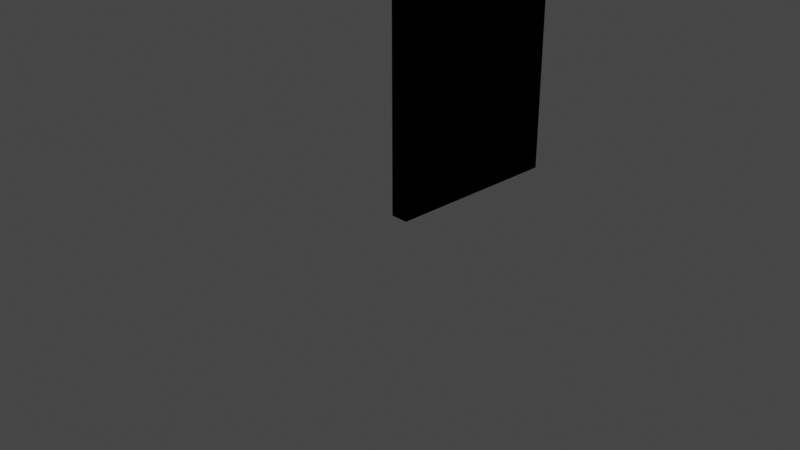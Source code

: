 # Source: walls3.blend  (saved by Blender 3.1.7; exported with 4.5.12 LTS)
import bpy
from mathutils import Matrix  # noqa: F401  (used for matrix-valued properties, if any)

bpy.ops.wm.read_factory_settings(use_empty=True)
scene = bpy.context.scene
scene.name = 'Scene'

# ---- collections
col_collection = bpy.data.collections.new('Collection'); scene.collection.children.link(col_collection)
col_mesh = bpy.data.collections.new('Mesh'); scene.collection.children.link(col_mesh)
col_rig = bpy.data.collections.new('Rig'); scene.collection.children.link(col_rig)
col_collision = bpy.data.collections.new('Collision'); scene.collection.children.link(col_collision)
col_extras = bpy.data.collections.new('Extras'); scene.collection.children.link(col_extras)

# ---- images (referenced by path relative to the original .blend; pixels are not part of the script)
import os
ASSET_DIR = os.environ.get("B2B_ASSET_DIR", "")  # directory of the original .blend (textures are referenced by path, not embedded)
HERE = os.path.dirname(os.path.abspath(__file__))  # packed textures are extracted next to this script under _unpacked/

def load_image(name, relpath, width, height, colorspace="sRGB"):
    """Load a texture the original file referenced (path relative to the .blend, or extracted next to this script)."""
    p = next((c for c in (os.path.join(HERE, relpath), os.path.join(ASSET_DIR, relpath)) if relpath and os.path.exists(c)), "")
    if p:
        img = bpy.data.images.load(p, check_existing=True)
        img.name = name
    else:  # same state as the original file: an image datablock whose file is absent (Cycles renders it pink)
        img = bpy.data.images.new(name, width, height)
        img.source = "FILE"
        img.filepath = "//" + (relpath or name)
    img.colorspace_settings.name = colorspace
    return img
img_palette_bmp = load_image('palette.bmp', 'palette.bmp', 1024, 1024, 'sRGB')
img_mat_prop_bmp = load_image('mat_prop.bmp', 'mat_prop.bmp', 1024, 1024, 'sRGB')

# ---- materials (node trees are filled in below, after node groups)
mat_m_default = bpy.data.materials.new('M_Default')
mat_m_default.use_transparent_shadow = False

# ---- material node trees
mat_m_default.use_nodes = True; mat_m_default.node_tree.nodes.clear()
_N = mat_m_default.node_tree.nodes; _L = mat_m_default.node_tree.links
n0 = _N.new('ShaderNodeOutputMaterial'); n0.name = 'Material Output'; n0.location = (300, 300)
n1 = _N.new('ShaderNodeTexImage'); n1.name = 'Image Texture.001'; n1.location = (-460, 280)
n1.image = img_palette_bmp
n1.interpolation = 'Closest'
n2 = _N.new('ShaderNodeTexImage'); n2.name = 'Image Texture'; n2.location = (-580, -60)
n2.image = img_mat_prop_bmp
n2.interpolation = 'Closest'
n3 = _N.new('ShaderNodeBsdfPrincipled'); n3.name = 'Principled BSDF'; n3.location = (10, 300)
n3.distribution = 'GGX'
n3.subsurface_method = 'BURLEY'
n3.inputs[3].default_value = 1.45
n3.inputs[27].default_value = (0.0, 0.0, 0.0, 1.0)
n3.inputs[28].default_value = 1.0
n4 = _N.new('ShaderNodeSeparateColor'); n4.name = 'Separate RGB'; n4.location = (-280, 0)
_L.new(n3.outputs[0], n0.inputs[0])
_L.new(n1.outputs[0], n3.inputs[0])
_L.new(n2.outputs[0], n4.inputs[0])
_L.new(n4.outputs[1], n3.inputs[13])
_L.new(n4.outputs[2], n3.inputs[2])
_L.new(n4.outputs[0], n3.inputs[1])
n0.is_active_output = True

# ---- world
world_world = bpy.data.worlds.new('World'); scene.world = world_world
world_world.use_nodes = True; world_world.node_tree.nodes.clear()
_N = world_world.node_tree.nodes; _L = world_world.node_tree.links
n0 = _N.new('ShaderNodeOutputWorld'); n0.name = 'World Output'; n0.location = (300, 300)
n1 = _N.new('ShaderNodeBackground'); n1.name = 'Background'; n1.location = (10, 300)
n1.inputs[0].default_value = (0.05088, 0.05088, 0.05088, 1.0)
_L.new(n1.outputs[0], n0.inputs[0])
n0.is_active_output = True
world_world.color = (0.05088, 0.05088, 0.05088)
world_world.use_sun_shadow = False
world_world.sun_shadow_jitter_overblur = 0.0

# ---- cameras
cam_camera = bpy.data.cameras.new('Camera')
cam_camera.clip_end = 100.0
cam_camera.ortho_scale = 7.314

# ---- lights
light_light = bpy.data.lights.new('Light', 'POINT')
light_light.transmission_factor = 0.0
light_light.energy = 1000.0
light_light.shadow_soft_size = 0.1
light_light.shadow_maximum_resolution = 0.006
light_light.use_absolute_resolution = True

# ---- meshes
me_cube_008 = bpy.data.meshes.new('Cube.008')
me_cube_008.from_pydata([(0.1, 2.0, 3.0), (0.1, 2.0, 0.0), (0.1, 0.0, 3.0), (0.1, 0.0, 0.0), (-0.1, 2.0, 3.0), (-0.1, 2.0, 0.0), (-0.1, 0.0, 3.0), (-0.1, 0.0, 0.0), (0.1, 2.0, 2.0), (0.1, 2.0, 1.0), (-0.1, 0.0, 1.0), (-0.1, 0.0, 2.0), (0.1, 0.0, 2.0), (0.1, 0.0, 1.0), (-0.1, 2.0, 2.0), (-0.1, 2.0, 1.0)], [], [(0, 2, 12, 8), (12, 2, 6, 11), (10, 15, 5, 7), (9, 8, 12, 13), (14, 4, 0, 8), (11, 14, 15, 10), (1, 9, 13, 3), (4, 6, 2, 0), (5, 15, 9, 1), (15, 14, 8, 9), (1, 3, 7, 5), (6, 4, 14, 11), (3, 13, 10, 7), (13, 12, 11, 10)])
_uv = me_cube_008.uv_layers.new(name='UVMap')
_uv.uv.foreach_set('vector', [0.891, 0.6121, 0.891, 0.6121, 0.891, 0.6121, 0.891, 0.6121, 0.6743, 0.8462, 0.6743, 0.8462, 0.6743, 0.8462, 0.6743, 0.8462, 0.9235, 0.6132, 0.9235, 0.6132, 0.9235, 0.6132, 0.9235, 0.6132, 0.891, 0.6121, 0.891, 0.6121, 0.891, 0.6121, 0.891, 0.6121, 0.6743, 0.8462, 0.6743, 0.8462, 0.6743, 0.8462, 0.6743, 0.8462, 0.891, 0.6121, 0.891, 0.6121, 0.891, 0.6121, 0.891, 0.6121, 0.9235, 0.6132, 0.9235, 0.6132, 0.9235, 0.6132, 0.9235, 0.6132, 0.6743, 0.8462, 0.6743, 0.8462, 0.6743, 0.8462, 0.6743, 0.8462, 0.6743, 0.8462, 0.6743, 0.8462, 0.6743, 0.8462, 0.6743, 0.8462, 0.6743, 0.8462, 0.6743, 0.8462, 0.6743, 0.8462, 0.6743, 0.8462, 0.6743, 0.8462, 0.6743, 0.8462, 0.6743, 0.8462, 0.6743, 0.8462, 0.891, 0.6121, 0.891, 0.6121, 0.891, 0.6121, 0.891, 0.6121, 0.6743, 0.8462, 0.6743, 0.8462, 0.6743, 0.8462, 0.6743, 0.8462, 0.6743, 0.8462, 0.6743, 0.8462, 0.6743, 0.8462, 0.6743, 0.8462])
me_cube_008.materials.append(mat_m_default)
me_cube_008.use_remesh_preserve_volume = False
me_cube_008.use_remesh_preserve_attributes = False
me_cube_008.use_mirror_vertex_groups = False
me_cube_008.update()
me_cube_015 = bpy.data.meshes.new('Cube.015')
me_cube_015.from_pydata([(0.1, 2.0, 3.0), (0.1, 2.0, 0.0), (0.1, 0.0, 3.0), (0.1, 0.0, 0.0), (-0.1, 2.0, 3.0), (-0.1, 2.0, 0.0), (-0.1, 0.0, 3.0), (-0.1, 0.0, 0.0), (0.1, 2.0, 2.0), (0.1, 2.0, 1.0), (-0.1, 0.0, 1.0), (-0.1, 0.0, 2.0), (0.1, 0.0, 2.0), (0.1, 0.0, 1.0), (-0.1, 2.0, 2.0), (-0.1, 2.0, 1.0), (-0.1, 1.0, 0.0), (0.1, 1.0, 3.0), (-0.1, 1.0, 3.0), (0.1, 1.0, 0.0), (0.1, 1.198, 1.252), (0.05085, 0.9662, 1.827), (-0.1, 1.27, 1.045), (-0.01808, 0.9662, 1.827), (-0.1, 1.5, 3.0), (0.1, 1.5, 0.0), (-0.1, 1.742, 1.208), (-0.01808, 1.129, 1.883), (-0.1, 1.5, 0.0), (0.1, 1.5, 3.0), (0.1, 1.464, 1.344), (0.05085, 1.129, 1.883), (-0.1, 0.5, 0.0), (0.1, 0.5, 3.0), (0.1, 0.9323, 1.16), (0.05085, 0.8745, 1.795), (-0.1, 0.5, 3.0), (0.1, 0.5, 0.0), (-0.1, 0.7969, 0.8822), (-0.01808, 0.8032, 1.771), (-0.1, 0.0, 2.5), (0.1, 2.0, 2.5), (0.1, 0.0, 2.5), (-0.1, 2.0, 2.5), (-0.1, 0.7806, 2.463), (0.1, 0.7806, 2.463), (0.1, 1.118, 2.348), (-0.1, 1.253, 2.626), (-0.1, 0.3079, 2.3), (0.1, 0.5859, 2.165), (0.1, 1.742, 1.208), (0.1, 1.27, 1.045), (0.1, 1.253, 2.626), (0.05085, 1.058, 1.858), (0.1, 0.7969, 0.8822), (0.05085, 0.8032, 1.771), (0.1, 0.3079, 2.3), (0.1, 0.8519, 2.257)], [], [(56, 42, 12, 55), (42, 2, 6, 40), (26, 15, 5, 28), (54, 55, 12, 13), (43, 4, 0, 41), (27, 14, 15, 26), (37, 54, 13, 3), (36, 6, 2, 33), (5, 15, 9, 1), (15, 14, 8, 9), (37, 3, 7, 32), (47, 43, 14, 27), (3, 13, 10, 7), (13, 12, 11, 10), (48, 44, 23, 39), (25, 19, 16, 28), (24, 18, 17, 29), (25, 50, 51, 19), (39, 23, 22, 38), (30, 53, 21, 20), (38, 22, 16, 32), (46, 57, 21, 53), (41, 52, 31, 8), (9, 8, 31, 50), (1, 9, 50, 25), (4, 24, 29, 0), (1, 25, 28, 5), (44, 47, 27, 23), (23, 27, 26, 22), (22, 26, 28, 16), (10, 38, 32, 7), (11, 39, 38, 10), (40, 48, 39, 11), (19, 37, 32, 16), (18, 36, 33, 17), (19, 51, 54, 37), (20, 21, 35, 34), (57, 49, 35, 21), (17, 33, 56, 45), (6, 36, 48, 40), (18, 24, 47, 44), (0, 29, 52, 41), (29, 17, 45, 52), (36, 18, 44, 48), (24, 4, 43, 47), (14, 43, 41, 8), (12, 42, 40, 11), (33, 2, 42, 56), (30, 20, 51, 50), (46, 53, 31, 52), (53, 30, 50, 31), (20, 34, 54, 51), (34, 35, 55, 54), (35, 49, 56, 55), (49, 57, 45, 56), (57, 46, 52, 45)])
_uv = me_cube_015.uv_layers.new(name='UVMap')
_uv.uv.foreach_set('vector', [0.891, 0.6121, 0.891, 0.6121, 0.891, 0.6121, 0.891, 0.6121, 0.6743, 0.8462, 0.6743, 0.8462, 0.6743, 0.8462, 0.6743, 0.8462, 0.9235, 0.6132, 0.9235, 0.6132, 0.9235, 0.6132, 0.9235, 0.6132, 0.891, 0.6121, 0.891, 0.6121, 0.891, 0.6121, 0.891, 0.6121, 0.6743, 0.8462, 0.6743, 0.8462, 0.6743, 0.8462, 0.6743, 0.8462, 0.891, 0.6121, 0.891, 0.6121, 0.891, 0.6121, 0.891, 0.6121, 0.9235, 0.6132, 0.9235, 0.6132, 0.9235, 0.6132, 0.9235, 0.6132, 0.6743, 0.8462, 0.6743, 0.8462, 0.6743, 0.8462, 0.6743, 0.8462, 0.6743, 0.8462, 0.6743, 0.8462, 0.6743, 0.8462, 0.6743, 0.8462, 0.6743, 0.8462, 0.6743, 0.8462, 0.6743, 0.8462, 0.6743, 0.8462, 0.6743, 0.8462, 0.6743, 0.8462, 0.6743, 0.8462, 0.6743, 0.8462, 0.891, 0.6121, 0.891, 0.6121, 0.891, 0.6121, 0.891, 0.6121, 0.6743, 0.8462, 0.6743, 0.8462, 0.6743, 0.8462, 0.6743, 0.8462, 0.6743, 0.8462, 0.6743, 0.8462, 0.6743, 0.8462, 0.6743, 0.8462, 0.891, 0.6121, 0.891, 0.6121, 0.891, 0.6121, 0.891, 0.6121, 0.6743, 0.8462, 0.6743, 0.8462, 0.6743, 0.8462, 0.6743, 0.8462, 0.6743, 0.8462, 0.6743, 0.8462, 0.6743, 0.8462, 0.6743, 0.8462, 0.9235, 0.6132, 0.9235, 0.6132, 0.9235, 0.6132, 0.9235, 0.6132, 0.891, 0.6121, 0.891, 0.6121, 0.891, 0.6121, 0.891, 0.6121, 0.7969, 0.7286, 0.7969, 0.7286, 0.7969, 0.7286, 0.7969, 0.7286, 0.9863, 0.6132, 0.9863, 0.6132, 0.9863, 0.6132, 0.9863, 0.6132, 0.891, 0.6121, 0.891, 0.6121, 0.891, 0.6121, 0.891, 0.6121, 0.891, 0.6121, 0.891, 0.6121, 0.891, 0.6121, 0.891, 0.6121, 0.891, 0.6121, 0.891, 0.6121, 0.891, 0.6121, 0.891, 0.6121, 0.9235, 0.6132, 0.9235, 0.6132, 0.9235, 0.6132, 0.9235, 0.6132, 0.6743, 0.8462, 0.6743, 0.8462, 0.6743, 0.8462, 0.6743, 0.8462, 0.6743, 0.8462, 0.6743, 0.8462, 0.6743, 0.8462, 0.6743, 0.8462, 0.891, 0.6121, 0.891, 0.6121, 0.891, 0.6121, 0.891, 0.6121, 0.7969, 0.7286, 0.7969, 0.7286, 0.7969, 0.7286, 0.7969, 0.7286, 0.9235, 0.6132, 0.9235, 0.6132, 0.9235, 0.6132, 0.9235, 0.6132, 0.9235, 0.6132, 0.9235, 0.6132, 0.9235, 0.6132, 0.9235, 0.6132, 0.891, 0.6121, 0.891, 0.6121, 0.891, 0.6121, 0.891, 0.6121, 0.891, 0.6121, 0.891, 0.6121, 0.891, 0.6121, 0.891, 0.6121, 0.6743, 0.8462, 0.6743, 0.8462, 0.6743, 0.8462, 0.6743, 0.8462, 0.6743, 0.8462, 0.6743, 0.8462, 0.6743, 0.8462, 0.6743, 0.8462, 0.9863, 0.6132, 0.9863, 0.6132, 0.9863, 0.6132, 0.9863, 0.6132, 0.891, 0.6121, 0.891, 0.6121, 0.891, 0.6121, 0.891, 0.6121, 0.7969, 0.7286, 0.7969, 0.7286, 0.7969, 0.7286, 0.7969, 0.7286, 0.891, 0.6121, 0.891, 0.6121, 0.891, 0.6121, 0.891, 0.6121, 0.891, 0.6121, 0.891, 0.6121, 0.891, 0.6121, 0.891, 0.6121, 0.9538, 0.6121, 0.9538, 0.6121, 0.9538, 0.6121, 0.9538, 0.6121, 0.891, 0.6121, 0.891, 0.6121, 0.891, 0.6121, 0.891, 0.6121, 0.9538, 0.6121, 0.9538, 0.6121, 0.9538, 0.6121, 0.9538, 0.6121, 0.891, 0.6121, 0.891, 0.6121, 0.891, 0.6121, 0.891, 0.6121, 0.891, 0.6121, 0.891, 0.6121, 0.891, 0.6121, 0.891, 0.6121, 0.6743, 0.8462, 0.6743, 0.8462, 0.6743, 0.8462, 0.6743, 0.8462, 0.6743, 0.8462, 0.6743, 0.8462, 0.6743, 0.8462, 0.6743, 0.8462, 0.891, 0.6121, 0.891, 0.6121, 0.891, 0.6121, 0.891, 0.6121, 0.891, 0.6121, 0.891, 0.6121, 0.891, 0.6121, 0.891, 0.6121, 0.891, 0.6121, 0.891, 0.6121, 0.891, 0.6121, 0.891, 0.6121, 0.891, 0.6121, 0.891, 0.6121, 0.891, 0.6121, 0.891, 0.6121, 0.7969, 0.7286, 0.7969, 0.7286, 0.7969, 0.7286, 0.7969, 0.7286, 0.891, 0.6121, 0.891, 0.6121, 0.891, 0.6121, 0.891, 0.6121, 0.891, 0.6121, 0.891, 0.6121, 0.891, 0.6121, 0.891, 0.6121, 0.891, 0.6121, 0.891, 0.6121, 0.891, 0.6121, 0.891, 0.6121, 0.7969, 0.7286, 0.7969, 0.7286, 0.7969, 0.7286, 0.7969, 0.7286])
me_cube_015.materials.append(mat_m_default)
me_cube_015.use_remesh_preserve_volume = False
me_cube_015.use_remesh_preserve_attributes = False
me_cube_015.use_mirror_vertex_groups = False
me_cube_015.update()
me_cube_016 = bpy.data.meshes.new('Cube.016')
me_cube_016.from_pydata([(0.1, 2.0, 3.0), (0.1, 2.0, 0.0), (0.1, 0.0, 3.0), (0.1, 0.0, 0.0), (-0.1, 2.0, 3.0), (-0.1, 2.0, 0.0), (-0.1, 0.0, 3.0), (-0.1, 0.0, 0.0), (0.1, 2.0, 2.0), (0.1, 2.0, 1.0), (-0.1, 0.0, 1.0), (-0.1, 0.0, 2.0), (0.1, 0.0, 2.0), (0.1, 0.0, 1.0), (-0.1, 2.0, 2.0), (-0.1, 2.0, 1.0), (-0.1, 1.6, 0.0), (-0.1, 1.2, 0.0), (-0.1, 0.8, 0.0), (-0.1, 0.4, 0.0), (0.1, 1.6, 3.0), (0.1, 1.2, 3.0), (0.1, 0.8, 3.0), (0.1, 0.4, 3.0), (-0.1, 0.4, 3.0), (-0.1, 0.8, 3.0), (-0.1, 1.2, 3.0), (-0.1, 1.6, 3.0), (0.1, 0.4, 0.0), (0.1, 0.8, 0.0), (0.1, 1.2, 0.0), (0.1, 1.6, 0.0), (0.1, 1.594, 1.322), (0.1, 1.183, 1.079), (0.1, 0.8, 0.8194), (0.1, 0.4, 0.6162), (0.1, 1.6, 2.0), (0.1, 0.9888, 1.746), (0.1, 0.7683, 2.067), (0.1, 0.6091, 1.912), (-0.1, 0.4, 0.6162), (-0.1, 0.8, 0.8194), (-0.1, 1.183, 1.079), (-0.1, 1.594, 1.322), (-0.1, 0.4, 2.0), (-0.1, 0.8, 2.389), (-0.1, 1.2, 1.808), (-0.1, 1.6, 2.0), (0.1, 2.0, 1.5), (-0.1, 0.0, 1.5), (0.1, 0.0, 1.5), (-0.1, 2.0, 1.5), (-0.1, 0.4, 1.308), (-0.1, 0.8, 1.41), (-0.1, 1.192, 1.54), (-0.1, 1.597, 1.661), (0.1, 1.597, 1.661), (0.1, 0.9871, 1.692), (0.1, 0.7413, 1.611), (0.1, 0.6091, 1.577), (0.1, 1.2, 1.808), (0.1, 0.8, 2.389), (0.1, 0.4, 2.0), (0.1, 1.192, 1.54), (0.1, 0.4, 1.308), (0.1, 0.8, 1.41)], [], [(23, 2, 12, 62), (12, 2, 6, 11), (43, 15, 5, 16), (64, 62, 12, 50), (14, 4, 0, 8), (55, 51, 15, 43), (28, 35, 13, 3), (24, 6, 2, 23), (5, 15, 9, 1), (51, 14, 8, 48), (28, 3, 7, 19), (27, 4, 14, 47), (3, 13, 10, 7), (50, 12, 11, 49), (6, 24, 44, 11), (24, 25, 45, 44), (25, 26, 46, 45), (26, 27, 47, 46), (1, 31, 16, 5), (31, 30, 17, 16), (30, 29, 18, 17), (29, 28, 19, 18), (4, 27, 20, 0), (27, 26, 21, 20), (26, 25, 22, 21), (25, 24, 23, 22), (1, 9, 32, 31), (31, 32, 33, 30), (30, 33, 34, 29), (29, 34, 35, 28), (49, 52, 40, 10), (52, 53, 41, 40), (53, 54, 42, 41), (54, 55, 43, 42), (48, 8, 36, 56), (56, 36, 60, 63), (57, 37, 38, 58), (58, 38, 39, 59), (10, 40, 19, 7), (40, 41, 18, 19), (41, 42, 17, 18), (42, 43, 16, 17), (0, 20, 36, 8), (20, 21, 60, 36), (21, 22, 61, 60), (22, 23, 62, 61), (34, 65, 64, 35), (33, 63, 65, 34), (32, 56, 63, 33), (9, 48, 56, 32), (46, 47, 55, 54), (45, 46, 54, 53), (44, 45, 53, 52), (11, 44, 52, 49), (13, 50, 49, 10), (15, 51, 48, 9), (47, 14, 51, 55), (35, 64, 50, 13), (38, 37, 60, 61), (39, 38, 61, 62), (37, 57, 63, 60), (59, 39, 62, 64), (58, 59, 64, 65), (57, 58, 65, 63)])
_uv = me_cube_016.uv_layers.new(name='UVMap')
_uv.uv.foreach_set('vector', [0.891, 0.6121, 0.891, 0.6121, 0.891, 0.6121, 0.891, 0.6121, 0.6743, 0.8462, 0.6743, 0.8462, 0.6743, 0.8462, 0.6743, 0.8462, 0.9235, 0.6132, 0.9235, 0.6132, 0.9235, 0.6132, 0.9235, 0.6132, 0.891, 0.6121, 0.891, 0.6121, 0.891, 0.6121, 0.891, 0.6121, 0.6743, 0.8462, 0.6743, 0.8462, 0.6743, 0.8462, 0.6743, 0.8462, 0.891, 0.6121, 0.891, 0.6121, 0.891, 0.6121, 0.891, 0.6121, 0.9235, 0.6132, 0.9235, 0.6132, 0.9235, 0.6132, 0.9235, 0.6132, 0.6743, 0.8462, 0.6743, 0.8462, 0.6743, 0.8462, 0.6743, 0.8462, 0.6743, 0.8462, 0.6743, 0.8462, 0.6743, 0.8462, 0.6743, 0.8462, 0.6743, 0.8462, 0.6743, 0.8462, 0.6743, 0.8462, 0.6743, 0.8462, 0.6743, 0.8462, 0.6743, 0.8462, 0.6743, 0.8462, 0.6743, 0.8462, 0.891, 0.6121, 0.891, 0.6121, 0.891, 0.6121, 0.891, 0.6121, 0.6743, 0.8462, 0.6743, 0.8462, 0.6743, 0.8462, 0.6743, 0.8462, 0.6743, 0.8462, 0.6743, 0.8462, 0.6743, 0.8462, 0.6743, 0.8462, 0.891, 0.6121, 0.891, 0.6121, 0.891, 0.6121, 0.891, 0.6121, 0.891, 0.6121, 0.891, 0.6121, 0.891, 0.6121, 0.891, 0.6121, 0.891, 0.6121, 0.891, 0.6121, 0.891, 0.6121, 0.891, 0.6121, 0.891, 0.6121, 0.891, 0.6121, 0.891, 0.6121, 0.891, 0.6121, 0.6743, 0.8462, 0.6743, 0.8462, 0.6743, 0.8462, 0.6743, 0.8462, 0.6743, 0.8462, 0.6743, 0.8462, 0.6743, 0.8462, 0.6743, 0.8462, 0.6743, 0.8462, 0.6743, 0.8462, 0.6743, 0.8462, 0.6743, 0.8462, 0.6743, 0.8462, 0.6743, 0.8462, 0.6743, 0.8462, 0.6743, 0.8462, 0.6743, 0.8462, 0.6743, 0.8462, 0.6743, 0.8462, 0.6743, 0.8462, 0.6743, 0.8462, 0.6743, 0.8462, 0.6743, 0.8462, 0.6743, 0.8462, 0.6743, 0.8462, 0.6743, 0.8462, 0.6743, 0.8462, 0.6743, 0.8462, 0.6743, 0.8462, 0.6743, 0.8462, 0.6743, 0.8462, 0.6743, 0.8462, 0.9235, 0.6132, 0.9235, 0.6132, 0.9235, 0.6132, 0.9235, 0.6132, 0.9235, 0.6132, 0.9235, 0.6132, 0.9235, 0.6132, 0.9235, 0.6132, 0.9235, 0.6132, 0.9235, 0.6132, 0.9235, 0.6132, 0.9235, 0.6132, 0.9235, 0.6132, 0.9235, 0.6132, 0.9235, 0.6132, 0.9235, 0.6132, 0.891, 0.6121, 0.891, 0.6121, 0.891, 0.6121, 0.891, 0.6121, 0.891, 0.6121, 0.891, 0.6121, 0.891, 0.6121, 0.891, 0.6121, 0.891, 0.6121, 0.891, 0.6121, 0.891, 0.6121, 0.891, 0.6121, 0.891, 0.6121, 0.891, 0.6121, 0.891, 0.6121, 0.891, 0.6121, 0.891, 0.6121, 0.891, 0.6121, 0.891, 0.6121, 0.891, 0.6121, 0.956, 0.9829, 0.956, 0.9829, 0.956, 0.9829, 0.956, 0.9829, 0.9224, 0.9829, 0.9224, 0.9829, 0.9224, 0.9829, 0.9224, 0.9829, 0.9224, 0.9829, 0.9224, 0.9829, 0.9224, 0.9829, 0.9224, 0.9829, 0.9235, 0.6132, 0.9235, 0.6132, 0.9235, 0.6132, 0.9235, 0.6132, 0.9235, 0.6132, 0.9235, 0.6132, 0.9235, 0.6132, 0.9235, 0.6132, 0.9235, 0.6132, 0.9235, 0.6132, 0.9235, 0.6132, 0.9235, 0.6132, 0.9235, 0.6132, 0.9235, 0.6132, 0.9235, 0.6132, 0.9235, 0.6132, 0.891, 0.6121, 0.891, 0.6121, 0.891, 0.6121, 0.891, 0.6121, 0.891, 0.6121, 0.891, 0.6121, 0.891, 0.6121, 0.891, 0.6121, 0.891, 0.6121, 0.891, 0.6121, 0.891, 0.6121, 0.891, 0.6121, 0.891, 0.6121, 0.891, 0.6121, 0.891, 0.6121, 0.891, 0.6121, 0.891, 0.6121, 0.891, 0.6121, 0.891, 0.6121, 0.891, 0.6121, 0.891, 0.6121, 0.891, 0.6121, 0.891, 0.6121, 0.891, 0.6121, 0.891, 0.6121, 0.891, 0.6121, 0.891, 0.6121, 0.891, 0.6121, 0.891, 0.6121, 0.891, 0.6121, 0.891, 0.6121, 0.891, 0.6121, 0.956, 0.9829, 0.956, 0.9829, 0.956, 0.9829, 0.956, 0.9829, 0.956, 0.9829, 0.956, 0.9829, 0.956, 0.9829, 0.956, 0.9829, 0.956, 0.9829, 0.956, 0.9829, 0.956, 0.9829, 0.956, 0.9829, 0.891, 0.6121, 0.891, 0.6121, 0.891, 0.6121, 0.891, 0.6121, 0.6743, 0.8462, 0.6743, 0.8462, 0.6743, 0.8462, 0.6743, 0.8462, 0.6743, 0.8462, 0.6743, 0.8462, 0.6743, 0.8462, 0.6743, 0.8462, 0.891, 0.6121, 0.891, 0.6121, 0.891, 0.6121, 0.891, 0.6121, 0.891, 0.6121, 0.891, 0.6121, 0.891, 0.6121, 0.891, 0.6121, 0.956, 0.9829, 0.956, 0.9829, 0.956, 0.9829, 0.956, 0.9829, 0.956, 0.9829, 0.956, 0.9829, 0.956, 0.9829, 0.956, 0.9829, 0.956, 0.9829, 0.956, 0.9829, 0.956, 0.9829, 0.956, 0.9829, 0.956, 0.9829, 0.956, 0.9829, 0.956, 0.9829, 0.956, 0.9829, 0.956, 0.9829, 0.956, 0.9829, 0.956, 0.9829, 0.956, 0.9829, 0.956, 0.9829, 0.956, 0.9829, 0.956, 0.9829, 0.956, 0.9829])
me_cube_016.materials.append(mat_m_default)
me_cube_016.use_remesh_preserve_volume = False
me_cube_016.use_remesh_preserve_attributes = False
me_cube_016.use_mirror_vertex_groups = False
me_cube_016.update()
me_cube_017 = bpy.data.meshes.new('Cube.017')
me_cube_017.from_pydata([(0.1, 2.0, 3.0), (0.1, 2.0, 0.0), (0.1, 0.0, 3.0), (0.1, 0.0, 0.0), (-0.1, 2.0, 3.0), (-0.1, 2.0, 0.0), (-0.1, 0.0, 3.0), (-0.1, 0.0, 0.0), (0.1, 2.0, 2.0), (0.1, 2.0, 1.0), (-0.1, 0.0, 1.0), (-0.1, 0.0, 2.0), (0.1, 0.0, 2.0), (0.1, 0.0, 1.0), (-0.1, 2.0, 2.0), (-0.1, 2.0, 1.0), (-0.1, 1.333, 0.0), (-0.1, 0.6667, 0.0), (0.1, 1.333, 3.0), (0.1, 0.6667, 3.0), (-0.1, 0.6667, 3.0), (-0.1, 1.333, 3.0), (0.1, 0.6667, 0.0), (0.1, 1.333, 0.0), (0.1, 1.333, 0.6049), (0.1, 0.6667, 0.5824), (0.1, 1.333, 1.402), (0.1, 0.6667, 1.402), (-0.1, 0.6667, 0.5824), (-0.1, 1.333, 0.6049), (-0.1, 0.6667, 1.402), (-0.1, 1.333, 1.402), (-0.1, 0.0, 2.748), (0.1, 2.0, 2.748), (0.1, 0.0, 2.748), (-0.1, 2.0, 2.748), (-0.1, 0.6667, 2.353), (-0.1, 1.333, 2.353), (0.1, 1.333, 2.353), (0.1, 0.6667, 2.353), (-0.1, 1.0, 0.0), (0.1, 1.0, 3.0), (-0.1, 1.0, 3.0), (0.1, 1.0, 0.0), (0.1, 1.0, 0.4864), (0.1, 1.0, 1.283), (-0.1, 1.0, 0.4864), (-0.1, 1.0, 1.283), (0.1, 1.0, 2.748), (-0.1, 1.0, 2.748), (0.1, 2.0, 2.374), (0.1, 0.0, 2.374), (-0.1, 2.0, 2.374), (-0.1, 0.6667, 1.878), (-0.1, 1.333, 1.878), (0.1, 1.333, 1.878), (0.1, 0.6667, 1.878), (-0.1, 0.0, 2.374), (0.1, 1.0, 1.784), (-0.1, 1.0, 1.784), (-0.1, 1.667, 3.0), (0.1, 1.667, 0.0), (-0.1, 1.667, 0.9605), (-0.1, 1.667, 1.701), (-0.1, 1.667, 0.0), (0.1, 1.667, 3.0), (0.1, 1.667, 0.9605), (0.1, 1.667, 1.701), (0.1, 1.667, 2.551), (-0.1, 1.667, 2.551), (0.1, 1.667, 2.126), (-0.1, 1.667, 2.126), (-0.1, 0.3333, 0.0), (0.1, 0.3333, 3.0), (0.1, 0.3333, 0.921), (0.1, 0.3333, 1.701), (-0.1, 0.3333, 3.0), (0.1, 0.3333, 0.0), (-0.1, 0.3333, 0.921), (-0.1, 0.3333, 1.701), (-0.1, 0.3333, 2.551), (0.1, 0.3333, 2.551), (-0.1, 0.3333, 2.126), (0.1, 0.3333, 2.126)], [], [(83, 51, 12, 75), (34, 2, 6, 32), (62, 15, 5, 64), (74, 75, 12, 13), (35, 4, 0, 33), (63, 14, 15, 62), (77, 74, 13, 3), (76, 6, 2, 73), (5, 15, 9, 1), (15, 14, 8, 9), (77, 3, 7, 72), (71, 52, 14, 63), (3, 13, 10, 7), (13, 12, 11, 10), (82, 53, 30, 79), (59, 54, 31, 47), (61, 23, 16, 64), (43, 22, 17, 40), (60, 21, 18, 65), (42, 20, 19, 41), (61, 66, 24, 23), (43, 44, 25, 22), (79, 30, 28, 78), (47, 31, 29, 46), (66, 67, 26, 24), (44, 45, 27, 25), (78, 28, 17, 72), (46, 29, 16, 40), (70, 55, 26, 67), (58, 56, 27, 45), (41, 19, 39, 48), (65, 18, 38, 68), (42, 21, 37, 49), (76, 20, 36, 80), (60, 4, 35, 69), (52, 35, 33, 50), (51, 34, 32, 57), (73, 2, 34, 81), (20, 42, 49, 36), (18, 41, 48, 38), (55, 58, 45, 26), (28, 46, 40, 17), (24, 26, 45, 44), (30, 47, 46, 28), (23, 24, 44, 43), (21, 42, 41, 18), (23, 43, 40, 16), (53, 59, 47, 30), (36, 49, 59, 53), (38, 48, 58, 55), (12, 51, 57, 11), (14, 52, 50, 8), (48, 39, 56, 58), (68, 38, 55, 70), (49, 37, 54, 59), (80, 36, 53, 82), (69, 35, 52, 71), (81, 34, 51, 83), (37, 69, 71, 54), (33, 68, 70, 50), (21, 60, 69, 37), (0, 65, 68, 33), (50, 70, 67, 8), (9, 8, 67, 66), (1, 9, 66, 61), (4, 60, 65, 0), (1, 61, 64, 5), (54, 71, 63, 31), (31, 63, 62, 29), (29, 62, 64, 16), (39, 81, 83, 56), (32, 80, 82, 57), (19, 73, 81, 39), (6, 76, 80, 32), (10, 78, 72, 7), (11, 79, 78, 10), (57, 82, 79, 11), (22, 77, 72, 17), (20, 76, 73, 19), (22, 25, 74, 77), (25, 27, 75, 74), (56, 83, 75, 27)])
_uv = me_cube_017.uv_layers.new(name='UVMap')
_uv.uv.foreach_set('vector', [0.891, 0.6121, 0.891, 0.6121, 0.891, 0.6121, 0.891, 0.6121, 0.6743, 0.8462, 0.6743, 0.8462, 0.6743, 0.8462, 0.6743, 0.8462, 0.9235, 0.6132, 0.9235, 0.6132, 0.9235, 0.6132, 0.9235, 0.6132, 0.891, 0.6121, 0.891, 0.6121, 0.891, 0.6121, 0.891, 0.6121, 0.6743, 0.8462, 0.6743, 0.8462, 0.6743, 0.8462, 0.6743, 0.8462, 0.891, 0.6121, 0.891, 0.6121, 0.891, 0.6121, 0.891, 0.6121, 0.9235, 0.6132, 0.9235, 0.6132, 0.9235, 0.6132, 0.9235, 0.6132, 0.6743, 0.8462, 0.6743, 0.8462, 0.6743, 0.8462, 0.6743, 0.8462, 0.6743, 0.8462, 0.6743, 0.8462, 0.6743, 0.8462, 0.6743, 0.8462, 0.6743, 0.8462, 0.6743, 0.8462, 0.6743, 0.8462, 0.6743, 0.8462, 0.6743, 0.8462, 0.6743, 0.8462, 0.6743, 0.8462, 0.6743, 0.8462, 0.891, 0.6121, 0.891, 0.6121, 0.891, 0.6121, 0.891, 0.6121, 0.6743, 0.8462, 0.6743, 0.8462, 0.6743, 0.8462, 0.6743, 0.8462, 0.6743, 0.8462, 0.6743, 0.8462, 0.6743, 0.8462, 0.6743, 0.8462, 0.7678, 0.7319, 0.7678, 0.7319, 0.7678, 0.7319, 0.7678, 0.7319, 0.7678, 0.7319, 0.7678, 0.7319, 0.7678, 0.7319, 0.7678, 0.7319, 0.6743, 0.8462, 0.6743, 0.8462, 0.6743, 0.8462, 0.6743, 0.8462, 0.6743, 0.8462, 0.6743, 0.8462, 0.6743, 0.8462, 0.6743, 0.8462, 0.6743, 0.8462, 0.6743, 0.8462, 0.6743, 0.8462, 0.6743, 0.8462, 0.6743, 0.8462, 0.6743, 0.8462, 0.6743, 0.8462, 0.6743, 0.8462, 0.9235, 0.6132, 0.9235, 0.6132, 0.9235, 0.6132, 0.9235, 0.6132, 0.9235, 0.6132, 0.9235, 0.6132, 0.9235, 0.6132, 0.9235, 0.6132, 0.891, 0.6121, 0.891, 0.6121, 0.891, 0.6121, 0.891, 0.6121, 0.891, 0.6121, 0.891, 0.6121, 0.891, 0.6121, 0.891, 0.6121, 0.891, 0.6121, 0.891, 0.6121, 0.891, 0.6121, 0.891, 0.6121, 0.891, 0.6121, 0.891, 0.6121, 0.891, 0.6121, 0.891, 0.6121, 0.9235, 0.6132, 0.9235, 0.6132, 0.9235, 0.6132, 0.9235, 0.6132, 0.9235, 0.6132, 0.9235, 0.6132, 0.9235, 0.6132, 0.9235, 0.6132, 0.7678, 0.7319, 0.7678, 0.7319, 0.7678, 0.7319, 0.7678, 0.7319, 0.7678, 0.7319, 0.7678, 0.7319, 0.7678, 0.7319, 0.7678, 0.7319, 0.891, 0.6121, 0.891, 0.6121, 0.891, 0.6121, 0.891, 0.6121, 0.891, 0.6121, 0.891, 0.6121, 0.891, 0.6121, 0.891, 0.6121, 0.891, 0.6121, 0.891, 0.6121, 0.891, 0.6121, 0.891, 0.6121, 0.891, 0.6121, 0.891, 0.6121, 0.891, 0.6121, 0.891, 0.6121, 0.891, 0.6121, 0.891, 0.6121, 0.891, 0.6121, 0.891, 0.6121, 0.6743, 0.8462, 0.6743, 0.8462, 0.6743, 0.8462, 0.6743, 0.8462, 0.6743, 0.8462, 0.6743, 0.8462, 0.6743, 0.8462, 0.6743, 0.8462, 0.891, 0.6121, 0.891, 0.6121, 0.891, 0.6121, 0.891, 0.6121, 0.891, 0.6121, 0.891, 0.6121, 0.891, 0.6121, 0.891, 0.6121, 0.891, 0.6121, 0.891, 0.6121, 0.891, 0.6121, 0.891, 0.6121, 0.7678, 0.7319, 0.7678, 0.7319, 0.7678, 0.7319, 0.7678, 0.7319, 0.9235, 0.6132, 0.9235, 0.6132, 0.9235, 0.6132, 0.9235, 0.6132, 0.891, 0.6121, 0.891, 0.6121, 0.891, 0.6121, 0.891, 0.6121, 0.891, 0.6121, 0.891, 0.6121, 0.891, 0.6121, 0.891, 0.6121, 0.9235, 0.6132, 0.9235, 0.6132, 0.9235, 0.6132, 0.9235, 0.6132, 0.6743, 0.8462, 0.6743, 0.8462, 0.6743, 0.8462, 0.6743, 0.8462, 0.6743, 0.8462, 0.6743, 0.8462, 0.6743, 0.8462, 0.6743, 0.8462, 0.7678, 0.7319, 0.7678, 0.7319, 0.7678, 0.7319, 0.7678, 0.7319, 0.891, 0.6121, 0.891, 0.6121, 0.891, 0.6121, 0.891, 0.6121, 0.891, 0.6121, 0.891, 0.6121, 0.891, 0.6121, 0.891, 0.6121, 0.6743, 0.8462, 0.6743, 0.8462, 0.6743, 0.8462, 0.6743, 0.8462, 0.6743, 0.8462, 0.6743, 0.8462, 0.6743, 0.8462, 0.6743, 0.8462, 0.891, 0.6121, 0.891, 0.6121, 0.891, 0.6121, 0.891, 0.6121, 0.891, 0.6121, 0.891, 0.6121, 0.891, 0.6121, 0.891, 0.6121, 0.891, 0.6121, 0.891, 0.6121, 0.891, 0.6121, 0.891, 0.6121, 0.891, 0.6121, 0.891, 0.6121, 0.891, 0.6121, 0.891, 0.6121, 0.891, 0.6121, 0.891, 0.6121, 0.891, 0.6121, 0.891, 0.6121, 0.891, 0.6121, 0.891, 0.6121, 0.891, 0.6121, 0.891, 0.6121, 0.891, 0.6121, 0.891, 0.6121, 0.891, 0.6121, 0.891, 0.6121, 0.891, 0.6121, 0.891, 0.6121, 0.891, 0.6121, 0.891, 0.6121, 0.891, 0.6121, 0.891, 0.6121, 0.891, 0.6121, 0.891, 0.6121, 0.891, 0.6121, 0.891, 0.6121, 0.891, 0.6121, 0.891, 0.6121, 0.891, 0.6121, 0.891, 0.6121, 0.891, 0.6121, 0.891, 0.6121, 0.891, 0.6121, 0.891, 0.6121, 0.891, 0.6121, 0.891, 0.6121, 0.9235, 0.6132, 0.9235, 0.6132, 0.9235, 0.6132, 0.9235, 0.6132, 0.6743, 0.8462, 0.6743, 0.8462, 0.6743, 0.8462, 0.6743, 0.8462, 0.6743, 0.8462, 0.6743, 0.8462, 0.6743, 0.8462, 0.6743, 0.8462, 0.7678, 0.7319, 0.7678, 0.7319, 0.7678, 0.7319, 0.7678, 0.7319, 0.891, 0.6121, 0.891, 0.6121, 0.891, 0.6121, 0.891, 0.6121, 0.9235, 0.6132, 0.9235, 0.6132, 0.9235, 0.6132, 0.9235, 0.6132, 0.891, 0.6121, 0.891, 0.6121, 0.891, 0.6121, 0.891, 0.6121, 0.891, 0.6121, 0.891, 0.6121, 0.891, 0.6121, 0.891, 0.6121, 0.891, 0.6121, 0.891, 0.6121, 0.891, 0.6121, 0.891, 0.6121, 0.891, 0.6121, 0.891, 0.6121, 0.891, 0.6121, 0.891, 0.6121, 0.9235, 0.6132, 0.9235, 0.6132, 0.9235, 0.6132, 0.9235, 0.6132, 0.891, 0.6121, 0.891, 0.6121, 0.891, 0.6121, 0.891, 0.6121, 0.891, 0.6121, 0.891, 0.6121, 0.891, 0.6121, 0.891, 0.6121, 0.6743, 0.8462, 0.6743, 0.8462, 0.6743, 0.8462, 0.6743, 0.8462, 0.6743, 0.8462, 0.6743, 0.8462, 0.6743, 0.8462, 0.6743, 0.8462, 0.9235, 0.6132, 0.9235, 0.6132, 0.9235, 0.6132, 0.9235, 0.6132, 0.891, 0.6121, 0.891, 0.6121, 0.891, 0.6121, 0.891, 0.6121, 0.7678, 0.7319, 0.7678, 0.7319, 0.7678, 0.7319, 0.7678, 0.7319])
me_cube_017.materials.append(mat_m_default)
me_cube_017.use_remesh_preserve_volume = False
me_cube_017.use_remesh_preserve_attributes = False
me_cube_017.use_mirror_vertex_groups = False
me_cube_017.update()
me_cube_018 = bpy.data.meshes.new('Cube.018')
me_cube_018.from_pydata([(0.1, 2.0, 3.0), (0.1, 2.0, 0.0), (0.1, 0.0, 3.0), (0.1, 0.0, 0.0), (-0.1, 2.0, 3.0), (-0.1, 2.0, 0.0), (-0.1, 0.0, 3.0), (-0.1, 0.0, 0.0), (0.1, 2.0, 2.0), (0.1, 2.0, 1.0), (-0.1, 0.0, 1.0), (-0.1, 0.0, 2.0), (0.1, 0.0, 2.0), (0.1, 0.0, 1.0), (-0.1, 2.0, 2.0), (-0.1, 2.0, 1.0), (-0.1, 1.333, 0.0), (-0.1, 0.6667, 0.0), (0.1, 1.333, 3.0), (0.1, 0.6667, 3.0), (-0.1, 0.6667, 3.0), (-0.1, 1.333, 3.0), (0.1, 0.6667, 0.0), (0.1, 1.333, 0.0), (0.1, 1.333, 1.203), (0.1, 0.6667, 0.7347), (0.1, 1.333, 2.0), (0.1, 0.6667, 2.0), (-0.1, 0.4861, 1.316), (-0.1, 1.474, 0.4977), (-0.1, 0.6667, 2.0), (-0.1, 1.333, 2.0)], [], [(19, 2, 12, 27), (12, 2, 6, 11), (29, 15, 5, 16), (25, 27, 12, 13), (14, 4, 0, 8), (31, 14, 15, 29), (22, 25, 13, 3), (20, 6, 2, 19), (5, 15, 9, 1), (15, 14, 8, 9), (22, 3, 7, 17), (21, 4, 14, 31), (3, 13, 10, 7), (13, 12, 11, 10), (6, 20, 30, 11), (20, 21, 31, 30), (1, 23, 16, 5), (23, 22, 17, 16), (4, 21, 18, 0), (21, 20, 19, 18), (1, 9, 24, 23), (23, 24, 25, 22), (11, 30, 28, 10), (30, 31, 29, 28), (9, 8, 26, 24), (24, 26, 27, 25), (10, 28, 17, 7), (28, 29, 16, 17), (0, 18, 26, 8), (18, 19, 27, 26)])
_uv = me_cube_018.uv_layers.new(name='UVMap')
_uv.uv.foreach_set('vector', [0.891, 0.6121, 0.891, 0.6121, 0.891, 0.6121, 0.891, 0.6121, 0.6743, 0.8462, 0.6743, 0.8462, 0.6743, 0.8462, 0.6743, 0.8462, 0.9235, 0.6132, 0.9235, 0.6132, 0.9235, 0.6132, 0.9235, 0.6132, 0.891, 0.6121, 0.891, 0.6121, 0.891, 0.6121, 0.891, 0.6121, 0.6743, 0.8462, 0.6743, 0.8462, 0.6743, 0.8462, 0.6743, 0.8462, 0.891, 0.6121, 0.891, 0.6121, 0.891, 0.6121, 0.891, 0.6121, 0.9235, 0.6132, 0.9235, 0.6132, 0.9235, 0.6132, 0.9235, 0.6132, 0.6743, 0.8462, 0.6743, 0.8462, 0.6743, 0.8462, 0.6743, 0.8462, 0.6743, 0.8462, 0.6743, 0.8462, 0.6743, 0.8462, 0.6743, 0.8462, 0.6743, 0.8462, 0.6743, 0.8462, 0.6743, 0.8462, 0.6743, 0.8462, 0.6743, 0.8462, 0.6743, 0.8462, 0.6743, 0.8462, 0.6743, 0.8462, 0.891, 0.6121, 0.891, 0.6121, 0.891, 0.6121, 0.891, 0.6121, 0.6743, 0.8462, 0.6743, 0.8462, 0.6743, 0.8462, 0.6743, 0.8462, 0.6743, 0.8462, 0.6743, 0.8462, 0.6743, 0.8462, 0.6743, 0.8462, 0.891, 0.6121, 0.891, 0.6121, 0.891, 0.6121, 0.891, 0.6121, 0.891, 0.6121, 0.891, 0.6121, 0.891, 0.6121, 0.891, 0.6121, 0.6743, 0.8462, 0.6743, 0.8462, 0.6743, 0.8462, 0.6743, 0.8462, 0.6743, 0.8462, 0.6743, 0.8462, 0.6743, 0.8462, 0.6743, 0.8462, 0.6743, 0.8462, 0.6743, 0.8462, 0.6743, 0.8462, 0.6743, 0.8462, 0.6743, 0.8462, 0.6743, 0.8462, 0.6743, 0.8462, 0.6743, 0.8462, 0.9235, 0.6132, 0.9235, 0.6132, 0.9235, 0.6132, 0.9235, 0.6132, 0.9235, 0.6132, 0.9235, 0.6132, 0.9235, 0.6132, 0.9235, 0.6132, 0.891, 0.6121, 0.891, 0.6121, 0.891, 0.6121, 0.891, 0.6121, 0.891, 0.6121, 0.891, 0.6121, 0.891, 0.6121, 0.891, 0.6121, 0.891, 0.6121, 0.891, 0.6121, 0.891, 0.6121, 0.891, 0.6121, 0.891, 0.6121, 0.891, 0.6121, 0.891, 0.6121, 0.891, 0.6121, 0.9235, 0.6132, 0.9235, 0.6132, 0.9235, 0.6132, 0.9235, 0.6132, 0.9235, 0.6132, 0.9235, 0.6132, 0.9235, 0.6132, 0.9235, 0.6132, 0.891, 0.6121, 0.891, 0.6121, 0.891, 0.6121, 0.891, 0.6121, 0.891, 0.6121, 0.891, 0.6121, 0.891, 0.6121, 0.891, 0.6121])
me_cube_018.materials.append(mat_m_default)
me_cube_018.use_remesh_preserve_volume = False
me_cube_018.use_remesh_preserve_attributes = False
me_cube_018.use_mirror_vertex_groups = False
me_cube_018.update()
me_cube_019 = bpy.data.meshes.new('Cube.019')
me_cube_019.from_pydata([(0.1, 2.0, 3.0), (0.1, 2.0, 0.0), (0.1, 0.0, 3.0), (0.1, 0.0, 0.0), (-0.1, 2.0, 3.0), (-0.1, 2.0, 0.0), (-0.1, 0.0, 3.0), (-0.1, 0.0, 0.0), (0.1, 2.0, 2.0), (0.1, 2.0, 1.0), (-0.1, 0.0, 1.0), (-0.1, 0.0, 2.0), (0.1, 0.0, 2.0), (0.1, 0.0, 1.0), (-0.1, 2.0, 2.0), (-0.1, 2.0, 1.0), (-0.1, 1.0, 0.0), (0.1, 1.0, 3.0), (-0.1, 1.0, 3.0), (0.1, 1.0, 0.0), (0.1, 1.0, 2.702), (0.1, 1.0, 2.89), (-0.1, 1.0, 0.1139), (-0.1, 1.0, 2.0)], [], [(17, 2, 12, 21), (12, 2, 6, 11), (22, 15, 5, 16), (20, 21, 12, 13), (14, 4, 0, 8), (23, 14, 15, 22), (19, 20, 13, 3), (18, 6, 2, 17), (5, 15, 9, 1), (15, 14, 8, 9), (19, 3, 7, 16), (18, 4, 14, 23), (3, 13, 10, 7), (13, 12, 11, 10), (6, 18, 23, 11), (1, 19, 16, 5), (4, 18, 17, 0), (1, 9, 20, 19), (11, 23, 22, 10), (9, 8, 21, 20), (10, 22, 16, 7), (0, 17, 21, 8)])
_uv = me_cube_019.uv_layers.new(name='UVMap')
_uv.uv.foreach_set('vector', [0.891, 0.6121, 0.891, 0.6121, 0.891, 0.6121, 0.891, 0.6121, 0.6743, 0.8462, 0.6743, 0.8462, 0.6743, 0.8462, 0.6743, 0.8462, 0.9235, 0.6132, 0.9235, 0.6132, 0.9235, 0.6132, 0.9235, 0.6132, 0.891, 0.6121, 0.891, 0.6121, 0.891, 0.6121, 0.891, 0.6121, 0.6743, 0.8462, 0.6743, 0.8462, 0.6743, 0.8462, 0.6743, 0.8462, 0.891, 0.6121, 0.891, 0.6121, 0.891, 0.6121, 0.891, 0.6121, 0.9235, 0.6132, 0.9235, 0.6132, 0.9235, 0.6132, 0.9235, 0.6132, 0.6743, 0.8462, 0.6743, 0.8462, 0.6743, 0.8462, 0.6743, 0.8462, 0.6743, 0.8462, 0.6743, 0.8462, 0.6743, 0.8462, 0.6743, 0.8462, 0.6743, 0.8462, 0.6743, 0.8462, 0.6743, 0.8462, 0.6743, 0.8462, 0.6743, 0.8462, 0.6743, 0.8462, 0.6743, 0.8462, 0.6743, 0.8462, 0.891, 0.6121, 0.891, 0.6121, 0.891, 0.6121, 0.891, 0.6121, 0.6743, 0.8462, 0.6743, 0.8462, 0.6743, 0.8462, 0.6743, 0.8462, 0.6743, 0.8462, 0.6743, 0.8462, 0.6743, 0.8462, 0.6743, 0.8462, 0.891, 0.6121, 0.891, 0.6121, 0.891, 0.6121, 0.891, 0.6121, 0.6743, 0.8462, 0.6743, 0.8462, 0.6743, 0.8462, 0.6743, 0.8462, 0.6743, 0.8462, 0.6743, 0.8462, 0.6743, 0.8462, 0.6743, 0.8462, 0.9235, 0.6132, 0.9235, 0.6132, 0.9235, 0.6132, 0.9235, 0.6132, 0.891, 0.6121, 0.891, 0.6121, 0.891, 0.6121, 0.891, 0.6121, 0.891, 0.6121, 0.891, 0.6121, 0.891, 0.6121, 0.891, 0.6121, 0.9235, 0.6132, 0.9235, 0.6132, 0.9235, 0.6132, 0.9235, 0.6132, 0.891, 0.6121, 0.891, 0.6121, 0.891, 0.6121, 0.891, 0.6121])
me_cube_019.materials.append(mat_m_default)
me_cube_019.use_remesh_preserve_volume = False
me_cube_019.use_remesh_preserve_attributes = False
me_cube_019.use_mirror_vertex_groups = False
me_cube_019.update()
me_cube_020 = bpy.data.meshes.new('Cube.020')
me_cube_020.from_pydata([(0.1, 2.0, 3.0), (0.1, 2.0, 0.0), (0.1, 0.0, 3.0), (0.1, 0.0, 0.0), (-0.1, 2.0, 3.0), (-0.1, 2.0, 0.0), (-0.1, 0.0, 3.0), (-0.1, 0.0, 0.0), (0.1, 2.0, 2.0), (0.1, 2.0, 1.0), (-0.1, 0.0, 1.0), (-0.1, 0.0, 2.0), (0.1, 0.0, 2.0), (0.1, 0.0, 1.0), (-0.1, 2.0, 2.0), (-0.1, 2.0, 1.0), (-0.1, 1.0, 0.0), (0.1, 1.0, 3.0), (-0.1, 1.0, 3.0), (0.1, 1.0, 0.0), (0.1, 1.632, 0.588), (0.1, 1.0, 2.0), (-0.1, 0.2381, 1.649), (-0.1, 1.0, 2.0)], [], [(17, 2, 12, 21), (12, 2, 6, 11), (22, 15, 5, 16), (20, 21, 12, 13), (14, 4, 0, 8), (23, 14, 15, 22), (19, 20, 13, 3), (18, 6, 2, 17), (5, 15, 9, 1), (15, 14, 8, 9), (19, 3, 7, 16), (18, 4, 14, 23), (3, 13, 10, 7), (13, 12, 11, 10), (6, 18, 23, 11), (1, 19, 16, 5), (4, 18, 17, 0), (1, 9, 20, 19), (11, 23, 22, 10), (9, 8, 21, 20), (10, 22, 16, 7), (0, 17, 21, 8)])
_uv = me_cube_020.uv_layers.new(name='UVMap')
_uv.uv.foreach_set('vector', [0.891, 0.6121, 0.891, 0.6121, 0.891, 0.6121, 0.891, 0.6121, 0.6743, 0.8462, 0.6743, 0.8462, 0.6743, 0.8462, 0.6743, 0.8462, 0.9235, 0.6132, 0.9235, 0.6132, 0.9235, 0.6132, 0.9235, 0.6132, 0.891, 0.6121, 0.891, 0.6121, 0.891, 0.6121, 0.891, 0.6121, 0.6743, 0.8462, 0.6743, 0.8462, 0.6743, 0.8462, 0.6743, 0.8462, 0.891, 0.6121, 0.891, 0.6121, 0.891, 0.6121, 0.891, 0.6121, 0.9235, 0.6132, 0.9235, 0.6132, 0.9235, 0.6132, 0.9235, 0.6132, 0.6743, 0.8462, 0.6743, 0.8462, 0.6743, 0.8462, 0.6743, 0.8462, 0.6743, 0.8462, 0.6743, 0.8462, 0.6743, 0.8462, 0.6743, 0.8462, 0.6743, 0.8462, 0.6743, 0.8462, 0.6743, 0.8462, 0.6743, 0.8462, 0.6743, 0.8462, 0.6743, 0.8462, 0.6743, 0.8462, 0.6743, 0.8462, 0.891, 0.6121, 0.891, 0.6121, 0.891, 0.6121, 0.891, 0.6121, 0.6743, 0.8462, 0.6743, 0.8462, 0.6743, 0.8462, 0.6743, 0.8462, 0.6743, 0.8462, 0.6743, 0.8462, 0.6743, 0.8462, 0.6743, 0.8462, 0.891, 0.6121, 0.891, 0.6121, 0.891, 0.6121, 0.891, 0.6121, 0.6743, 0.8462, 0.6743, 0.8462, 0.6743, 0.8462, 0.6743, 0.8462, 0.6743, 0.8462, 0.6743, 0.8462, 0.6743, 0.8462, 0.6743, 0.8462, 0.9235, 0.6132, 0.9235, 0.6132, 0.9235, 0.6132, 0.9235, 0.6132, 0.891, 0.6121, 0.891, 0.6121, 0.891, 0.6121, 0.891, 0.6121, 0.891, 0.6121, 0.891, 0.6121, 0.891, 0.6121, 0.891, 0.6121, 0.9235, 0.6132, 0.9235, 0.6132, 0.9235, 0.6132, 0.9235, 0.6132, 0.891, 0.6121, 0.891, 0.6121, 0.891, 0.6121, 0.891, 0.6121])
me_cube_020.materials.append(mat_m_default)
me_cube_020.use_remesh_preserve_volume = False
me_cube_020.use_remesh_preserve_attributes = False
me_cube_020.use_mirror_vertex_groups = False
me_cube_020.update()
me_cube_021 = bpy.data.meshes.new('Cube.021')
me_cube_021.from_pydata([(0.1, 2.0, 3.0), (0.1, 2.0, 0.0), (0.1, 0.0, 3.0), (0.1, 0.0, 0.0), (-0.1, 2.0, 3.0), (-0.1, 2.0, 0.0), (-0.1, 0.0, 3.0), (-0.1, 0.0, 0.0), (0.1, 2.0, 2.0), (0.1, 2.0, 1.0), (-0.1, 0.0, 1.0), (-0.1, 0.0, 2.0), (0.1, 0.0, 2.0), (0.1, 0.0, 1.0), (-0.1, 2.0, 2.0), (-0.1, 2.0, 1.0), (-0.1, 1.5, 0.0), (-0.1, 1.0, 0.0), (-0.1, 0.5, 0.0), (0.1, 1.5, 3.0), (0.1, 1.0, 3.0), (0.1, 0.5, 3.0), (-0.1, 0.5, 3.0), (-0.1, 1.0, 3.0), (-0.1, 1.5, 3.0), (0.1, 0.5, 0.0), (0.1, 1.0, 0.0), (0.1, 1.5, 0.0), (0.1, 1.5, 0.6436), (0.1, 1.0, 0.5624), (0.1, 0.5, 0.6436), (0.1, 1.675, 2.103), (0.1, 0.6917, 2.083), (0.1, 0.2901, 2.083), (-0.1, 0.5, 1.3), (-0.1, 1.0, 1.405), (-0.1, 1.5, 1.3), (-0.1, 0.2968, 2.087), (-0.1, 0.6775, 2.087), (-0.1, 1.7, 2.088), (-0.1, 0.0, 2.5), (0.1, 2.0, 2.5), (0.1, 0.0, 2.5), (-0.1, 2.0, 2.5), (-0.1, 0.2968, 2.413), (-0.1, 0.6775, 2.413), (-0.1, 1.7, 2.412), (0.1, 1.675, 2.397), (0.1, 0.6917, 2.417), (0.1, 0.2901, 2.417), (0.1, 2.0, 1.618), (-0.1, 0.0, 1.618), (0.1, 0.0, 1.618), (-0.1, 2.0, 1.618), (-0.1, 0.5, 1.732), (-0.1, 1.0, 1.773), (-0.1, 1.5, 1.732), (0.1, 1.5, 1.482), (0.1, 1.0, 1.451), (0.1, 0.5, 1.482), (0.1, 1.368, 2.103), (0.1, 0.1494, 2.0), (0.1, 1.368, 2.397), (0.1, 0.1494, 2.5), (0.1, 1.851, 2.0), (0.1, 0.9929, 2.0), (0.1, 1.851, 2.5), (0.1, 0.9929, 2.5), (-0.1, 0.1494, 2.0), (-0.1, 1.314, 2.088), (-0.1, 0.1494, 2.5), (-0.1, 1.314, 2.412), (-0.1, 0.9929, 2.0), (-0.1, 1.851, 2.0), (-0.1, 0.9929, 2.5), (-0.1, 1.851, 2.5)], [], [(63, 42, 12, 61), (42, 2, 6, 40), (36, 15, 5, 16), (59, 61, 12, 52), (43, 4, 0, 41), (56, 53, 15, 36), (25, 30, 13, 3), (22, 6, 2, 21), (5, 15, 9, 1), (53, 14, 8, 50), (25, 3, 7, 18), (75, 43, 14, 73), (3, 13, 10, 7), (52, 12, 11, 51), (40, 70, 68, 11), (44, 45, 38, 37), (71, 46, 39, 69), (1, 27, 16, 5), (27, 26, 17, 16), (26, 25, 18, 17), (4, 24, 19, 0), (24, 23, 20, 19), (23, 22, 21, 20), (1, 9, 28, 27), (27, 28, 29, 26), (26, 29, 30, 25), (51, 54, 34, 10), (54, 55, 35, 34), (55, 56, 36, 35), (50, 8, 64, 57), (57, 64, 65, 58), (58, 65, 61, 59), (10, 34, 18, 7), (34, 35, 17, 18), (35, 36, 16, 17), (41, 66, 64, 8), (47, 62, 60, 31), (48, 49, 33, 32), (20, 21, 63, 67), (19, 20, 67, 66), (0, 19, 66, 41), (23, 24, 75, 74), (22, 23, 74, 70), (6, 22, 70, 40), (24, 4, 43, 75), (14, 43, 41, 8), (12, 42, 40, 11), (21, 2, 42, 63), (29, 58, 59, 30), (28, 57, 58, 29), (9, 50, 57, 28), (72, 73, 56, 55), (68, 72, 55, 54), (11, 68, 54, 51), (13, 52, 51, 10), (15, 53, 50, 9), (73, 14, 53, 56), (30, 59, 52, 13), (32, 33, 61, 65), (48, 32, 65, 67), (33, 49, 63, 61), (49, 48, 67, 63), (31, 60, 65, 64), (47, 31, 64, 66), (60, 62, 67, 65), (62, 47, 66, 67), (37, 38, 72, 68), (44, 37, 68, 70), (38, 45, 74, 72), (45, 44, 70, 74), (69, 39, 73, 72), (71, 69, 72, 74), (39, 46, 75, 73), (46, 71, 74, 75)])
_uv = me_cube_021.uv_layers.new(name='UVMap')
_uv.uv.foreach_set('vector', [0.891, 0.6121, 0.891, 0.6121, 0.891, 0.6121, 0.891, 0.6121, 0.6743, 0.8462, 0.6743, 0.8462, 0.6743, 0.8462, 0.6743, 0.8462, 0.9235, 0.6132, 0.9235, 0.6132, 0.9235, 0.6132, 0.9235, 0.6132, 0.891, 0.6121, 0.891, 0.6121, 0.891, 0.6121, 0.891, 0.6121, 0.6743, 0.8462, 0.6743, 0.8462, 0.6743, 0.8462, 0.6743, 0.8462, 0.891, 0.6121, 0.891, 0.6121, 0.891, 0.6121, 0.891, 0.6121, 0.9235, 0.6132, 0.9235, 0.6132, 0.9235, 0.6132, 0.9235, 0.6132, 0.6743, 0.8462, 0.6743, 0.8462, 0.6743, 0.8462, 0.6743, 0.8462, 0.6743, 0.8462, 0.6743, 0.8462, 0.6743, 0.8462, 0.6743, 0.8462, 0.6743, 0.8462, 0.6743, 0.8462, 0.6743, 0.8462, 0.6743, 0.8462, 0.6743, 0.8462, 0.6743, 0.8462, 0.6743, 0.8462, 0.6743, 0.8462, 0.891, 0.6121, 0.891, 0.6121, 0.891, 0.6121, 0.891, 0.6121, 0.6743, 0.8462, 0.6743, 0.8462, 0.6743, 0.8462, 0.6743, 0.8462, 0.6743, 0.8462, 0.6743, 0.8462, 0.6743, 0.8462, 0.6743, 0.8462, 0.891, 0.6121, 0.891, 0.6121, 0.891, 0.6121, 0.891, 0.6121, 0.5852, 0.9224, 0.5852, 0.9224, 0.5852, 0.9224, 0.5852, 0.9224, 0.5852, 0.9224, 0.5852, 0.9224, 0.5852, 0.9224, 0.5852, 0.9224, 0.6743, 0.8462, 0.6743, 0.8462, 0.6743, 0.8462, 0.6743, 0.8462, 0.6743, 0.8462, 0.6743, 0.8462, 0.6743, 0.8462, 0.6743, 0.8462, 0.6743, 0.8462, 0.6743, 0.8462, 0.6743, 0.8462, 0.6743, 0.8462, 0.6743, 0.8462, 0.6743, 0.8462, 0.6743, 0.8462, 0.6743, 0.8462, 0.6743, 0.8462, 0.6743, 0.8462, 0.6743, 0.8462, 0.6743, 0.8462, 0.6743, 0.8462, 0.6743, 0.8462, 0.6743, 0.8462, 0.6743, 0.8462, 0.9235, 0.6132, 0.9235, 0.6132, 0.9235, 0.6132, 0.9235, 0.6132, 0.9235, 0.6132, 0.9235, 0.6132, 0.9235, 0.6132, 0.9235, 0.6132, 0.9235, 0.6132, 0.9235, 0.6132, 0.9235, 0.6132, 0.9235, 0.6132, 0.891, 0.6121, 0.891, 0.6121, 0.891, 0.6121, 0.891, 0.6121, 0.891, 0.6121, 0.891, 0.6121, 0.891, 0.6121, 0.891, 0.6121, 0.891, 0.6121, 0.891, 0.6121, 0.891, 0.6121, 0.891, 0.6121, 0.891, 0.6121, 0.891, 0.6121, 0.891, 0.6121, 0.891, 0.6121, 0.891, 0.6121, 0.891, 0.6121, 0.891, 0.6121, 0.891, 0.6121, 0.891, 0.6121, 0.891, 0.6121, 0.891, 0.6121, 0.891, 0.6121, 0.9235, 0.6132, 0.9235, 0.6132, 0.9235, 0.6132, 0.9235, 0.6132, 0.9235, 0.6132, 0.9235, 0.6132, 0.9235, 0.6132, 0.9235, 0.6132, 0.9235, 0.6132, 0.9235, 0.6132, 0.9235, 0.6132, 0.9235, 0.6132, 0.891, 0.6121, 0.891, 0.6121, 0.891, 0.6121, 0.891, 0.6121, 0.5852, 0.9224, 0.5852, 0.9224, 0.5852, 0.9224, 0.5852, 0.9224, 0.5852, 0.9224, 0.5852, 0.9224, 0.5852, 0.9224, 0.5852, 0.9224, 0.891, 0.6121, 0.891, 0.6121, 0.891, 0.6121, 0.891, 0.6121, 0.891, 0.6121, 0.891, 0.6121, 0.891, 0.6121, 0.891, 0.6121, 0.891, 0.6121, 0.891, 0.6121, 0.891, 0.6121, 0.891, 0.6121, 0.891, 0.6121, 0.891, 0.6121, 0.891, 0.6121, 0.891, 0.6121, 0.891, 0.6121, 0.891, 0.6121, 0.891, 0.6121, 0.891, 0.6121, 0.891, 0.6121, 0.891, 0.6121, 0.891, 0.6121, 0.891, 0.6121, 0.891, 0.6121, 0.891, 0.6121, 0.891, 0.6121, 0.891, 0.6121, 0.6743, 0.8462, 0.6743, 0.8462, 0.6743, 0.8462, 0.6743, 0.8462, 0.6743, 0.8462, 0.6743, 0.8462, 0.6743, 0.8462, 0.6743, 0.8462, 0.891, 0.6121, 0.891, 0.6121, 0.891, 0.6121, 0.891, 0.6121, 0.891, 0.6121, 0.891, 0.6121, 0.891, 0.6121, 0.891, 0.6121, 0.891, 0.6121, 0.891, 0.6121, 0.891, 0.6121, 0.891, 0.6121, 0.891, 0.6121, 0.891, 0.6121, 0.891, 0.6121, 0.891, 0.6121, 0.891, 0.6121, 0.891, 0.6121, 0.891, 0.6121, 0.891, 0.6121, 0.891, 0.6121, 0.891, 0.6121, 0.891, 0.6121, 0.891, 0.6121, 0.891, 0.6121, 0.891, 0.6121, 0.891, 0.6121, 0.891, 0.6121, 0.6743, 0.8462, 0.6743, 0.8462, 0.6743, 0.8462, 0.6743, 0.8462, 0.6743, 0.8462, 0.6743, 0.8462, 0.6743, 0.8462, 0.6743, 0.8462, 0.891, 0.6121, 0.891, 0.6121, 0.891, 0.6121, 0.891, 0.6121, 0.891, 0.6121, 0.891, 0.6121, 0.891, 0.6121, 0.891, 0.6121, 0.891, 0.6121, 0.891, 0.6121, 0.891, 0.6121, 0.891, 0.6121, 0.891, 0.6121, 0.891, 0.6121, 0.891, 0.6121, 0.891, 0.6121, 0.891, 0.6121, 0.891, 0.6121, 0.891, 0.6121, 0.891, 0.6121, 0.891, 0.6121, 0.891, 0.6121, 0.891, 0.6121, 0.891, 0.6121, 0.891, 0.6121, 0.891, 0.6121, 0.891, 0.6121, 0.891, 0.6121, 0.891, 0.6121, 0.891, 0.6121, 0.891, 0.6121, 0.891, 0.6121, 0.891, 0.6121, 0.891, 0.6121, 0.891, 0.6121, 0.891, 0.6121, 0.891, 0.6121, 0.891, 0.6121, 0.891, 0.6121, 0.891, 0.6121, 0.891, 0.6121, 0.891, 0.6121, 0.891, 0.6121, 0.891, 0.6121, 0.891, 0.6121, 0.891, 0.6121, 0.891, 0.6121, 0.891, 0.6121, 0.891, 0.6121, 0.891, 0.6121, 0.891, 0.6121, 0.891, 0.6121, 0.891, 0.6121, 0.891, 0.6121, 0.891, 0.6121, 0.891, 0.6121, 0.891, 0.6121, 0.891, 0.6121, 0.891, 0.6121, 0.891, 0.6121, 0.891, 0.6121, 0.891, 0.6121, 0.891, 0.6121, 0.891, 0.6121, 0.891, 0.6121, 0.891, 0.6121, 0.891, 0.6121, 0.891, 0.6121, 0.891, 0.6121, 0.891, 0.6121, 0.891, 0.6121, 0.891, 0.6121])
me_cube_021.materials.append(mat_m_default)
me_cube_021.use_remesh_preserve_volume = False
me_cube_021.use_remesh_preserve_attributes = False
me_cube_021.use_mirror_vertex_groups = False
me_cube_021.update()

# ---- objects
ob_light = bpy.data.objects.new('Light', light_light)
ob_camera = bpy.data.objects.new('Camera', cam_camera)
ob_sm_wall_001 = bpy.data.objects.new('SM_Wall.001', me_cube_008)
ob_sm_wall_002 = bpy.data.objects.new('SM_Wall.002', me_cube_015)
ob_sm_wall_003 = bpy.data.objects.new('SM_Wall.003', me_cube_016)
ob_sm_wall_004 = bpy.data.objects.new('SM_Wall.004', me_cube_017)
ob_sm_wall_005 = bpy.data.objects.new('SM_Wall.005', me_cube_018)
ob_sm_wall_006 = bpy.data.objects.new('SM_Wall.006', me_cube_019)
ob_sm_wall_007 = bpy.data.objects.new('SM_Wall.007', me_cube_020)
ob_sm_wall_008 = bpy.data.objects.new('SM_Wall.008', me_cube_021)

# ---- transforms, parenting, visibility, modifiers, constraints
ob_light.location = (4.076, 1.005, 5.904)
ob_light.rotation_euler = (0.6503, 0.05522, 1.866)
ob_light.lock_rotations_4d = False
ob_light.empty_display_type = 'ARROWS'
ob_light.color = (0.0, 0.0, 0.0, 0.0)
ob_light.lineart.crease_threshold = 0.0
ob_camera.location = (7.359, -6.926, 4.958)
ob_camera.rotation_euler = (1.109, 0.0, 0.8149)
ob_camera.lock_rotations_4d = False
ob_camera.empty_display_type = 'ARROWS'
ob_camera.color = (0.0, 0.0, 0.0, 0.0)
ob_camera.display_type = 'WIRE'
ob_camera.lineart.crease_threshold = 0.0
ob_sm_wall_001.location = (0.0, 0.0, 0.0)
ob_sm_wall_001.lock_rotations_4d = False
ob_sm_wall_001.empty_display_type = 'ARROWS'
ob_sm_wall_001.hide_render = True
ob_sm_wall_001.lineart.crease_threshold = 0.0
ob_sm_wall_002.location = (0.0, 0.0, 0.0)
ob_sm_wall_002.lock_rotations_4d = False
ob_sm_wall_002.empty_display_type = 'ARROWS'
ob_sm_wall_002.lineart.crease_threshold = 0.0
ob_sm_wall_003.location = (0.0, 0.0, 0.0)
ob_sm_wall_003.lock_rotations_4d = False
ob_sm_wall_003.empty_display_type = 'ARROWS'
ob_sm_wall_003.lineart.crease_threshold = 0.0
ob_sm_wall_004.location = (0.0, 0.0, 0.0)
ob_sm_wall_004.lock_rotations_4d = False
ob_sm_wall_004.empty_display_type = 'ARROWS'
ob_sm_wall_004.lineart.crease_threshold = 0.0
ob_sm_wall_005.location = (0.0, 0.0, 0.0)
ob_sm_wall_005.lock_rotations_4d = False
ob_sm_wall_005.empty_display_type = 'ARROWS'
ob_sm_wall_005.lineart.crease_threshold = 0.0
ob_sm_wall_006.location = (0.0, 0.0, 0.0)
ob_sm_wall_006.lock_rotations_4d = False
ob_sm_wall_006.empty_display_type = 'ARROWS'
ob_sm_wall_006.lineart.crease_threshold = 0.0
ob_sm_wall_007.location = (0.0, 0.0, 0.0)
ob_sm_wall_007.lock_rotations_4d = False
ob_sm_wall_007.empty_display_type = 'ARROWS'
ob_sm_wall_007.hide_render = True
ob_sm_wall_007.lineart.crease_threshold = 0.0
ob_sm_wall_008.location = (0.0, 0.0, 0.0)
ob_sm_wall_008.lock_rotations_4d = False
ob_sm_wall_008.empty_display_type = 'ARROWS'
ob_sm_wall_008.hide_render = True
ob_sm_wall_008.lineart.crease_threshold = 0.0

# ---- collection membership
col_collection.objects.link(ob_light)
col_collection.objects.link(ob_camera)
col_collection.objects.link(ob_sm_wall_001)
col_collection.objects.link(ob_sm_wall_002)
col_collection.objects.link(ob_sm_wall_003)
col_collection.objects.link(ob_sm_wall_004)
col_collection.objects.link(ob_sm_wall_005)
col_collection.objects.link(ob_sm_wall_006)
col_collection.objects.link(ob_sm_wall_007)
col_collection.objects.link(ob_sm_wall_008)

# ---- scene / render settings (as saved in the file)
scene.camera = ob_camera
scene.frame_start = 1; scene.frame_end = 250; scene.frame_set(0)
scene.render.engine = 'BLENDER_EEVEE_NEXT'
scene.cycles.sampling_pattern = 'TABULATED_SOBOL'
scene.cycles.use_light_tree = False
scene.view_settings.view_transform = 'Filmic'
bpy.context.view_layer.update()
